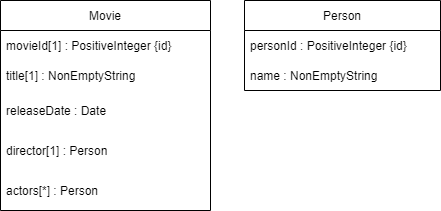

The diagram above was exported from draw.io. Its source (the exported page's mxGraphModel, read from the mxfile embedded in the PNG):
<mxGraphModel dx="1422" dy="794" grid="1" gridSize="10" guides="1" tooltips="1" connect="1" arrows="1" fold="1" page="1" pageScale="1" pageWidth="827" pageHeight="1169" math="0" shadow="0">
  <root>
    <mxCell id="WIyWlLk6GJQsqaUBKTNV-0" />
    <mxCell id="WIyWlLk6GJQsqaUBKTNV-1" parent="WIyWlLk6GJQsqaUBKTNV-0" />
    <mxCell id="Z23tUenmmlelDA2k-XRh-1" value="Movie" style="swimlane;fontStyle=0;childLayout=stackLayout;horizontal=1;startSize=30;horizontalStack=0;resizeParent=1;resizeParentMax=0;resizeLast=0;collapsible=1;marginBottom=0;" parent="WIyWlLk6GJQsqaUBKTNV-1" vertex="1">
      <mxGeometry x="160" y="190" width="210" height="210" as="geometry" />
    </mxCell>
    <mxCell id="Z23tUenmmlelDA2k-XRh-2" value="movieId[1] : PositiveInteger {id}" style="text;strokeColor=none;fillColor=none;align=left;verticalAlign=middle;spacingLeft=4;spacingRight=4;overflow=hidden;points=[[0,0.5],[1,0.5]];portConstraint=eastwest;rotatable=0;" parent="Z23tUenmmlelDA2k-XRh-1" vertex="1">
      <mxGeometry y="30" width="210" height="30" as="geometry" />
    </mxCell>
    <mxCell id="Z23tUenmmlelDA2k-XRh-3" value="title[1] : NonEmptyString" style="text;strokeColor=none;fillColor=none;align=left;verticalAlign=middle;spacingLeft=4;spacingRight=4;overflow=hidden;points=[[0,0.5],[1,0.5]];portConstraint=eastwest;rotatable=0;" parent="Z23tUenmmlelDA2k-XRh-1" vertex="1">
      <mxGeometry y="60" width="210" height="30" as="geometry" />
    </mxCell>
    <mxCell id="Z23tUenmmlelDA2k-XRh-13" value="releaseDate : Date" style="text;strokeColor=none;fillColor=none;align=left;verticalAlign=middle;spacingLeft=4;spacingRight=4;overflow=hidden;points=[[0,0.5],[1,0.5]];portConstraint=eastwest;rotatable=0;" parent="Z23tUenmmlelDA2k-XRh-1" vertex="1">
      <mxGeometry y="90" width="210" height="40" as="geometry" />
    </mxCell>
    <mxCell id="Z23tUenmmlelDA2k-XRh-14" value="director[1] : Person" style="text;strokeColor=none;fillColor=none;align=left;verticalAlign=middle;spacingLeft=4;spacingRight=4;overflow=hidden;points=[[0,0.5],[1,0.5]];portConstraint=eastwest;rotatable=0;" parent="Z23tUenmmlelDA2k-XRh-1" vertex="1">
      <mxGeometry y="130" width="210" height="40" as="geometry" />
    </mxCell>
    <mxCell id="Z23tUenmmlelDA2k-XRh-4" value="actors[*] : Person" style="text;strokeColor=none;fillColor=none;align=left;verticalAlign=middle;spacingLeft=4;spacingRight=4;overflow=hidden;points=[[0,0.5],[1,0.5]];portConstraint=eastwest;rotatable=0;" parent="Z23tUenmmlelDA2k-XRh-1" vertex="1">
      <mxGeometry y="170" width="210" height="40" as="geometry" />
    </mxCell>
    <mxCell id="Z23tUenmmlelDA2k-XRh-9" value="Person" style="swimlane;fontStyle=0;childLayout=stackLayout;horizontal=1;startSize=30;horizontalStack=0;resizeParent=1;resizeParentMax=0;resizeLast=0;collapsible=1;marginBottom=0;" parent="WIyWlLk6GJQsqaUBKTNV-1" vertex="1">
      <mxGeometry x="404" y="190" width="196" height="90" as="geometry" />
    </mxCell>
    <mxCell id="Z23tUenmmlelDA2k-XRh-15" value="personId : PositiveInteger {id}" style="text;strokeColor=none;fillColor=none;align=left;verticalAlign=middle;spacingLeft=4;spacingRight=4;overflow=hidden;points=[[0,0.5],[1,0.5]];portConstraint=eastwest;rotatable=0;" parent="Z23tUenmmlelDA2k-XRh-9" vertex="1">
      <mxGeometry y="30" width="196" height="30" as="geometry" />
    </mxCell>
    <mxCell id="Z23tUenmmlelDA2k-XRh-16" value="name : NonEmptyString" style="text;strokeColor=none;fillColor=none;align=left;verticalAlign=middle;spacingLeft=4;spacingRight=4;overflow=hidden;points=[[0,0.5],[1,0.5]];portConstraint=eastwest;rotatable=0;" parent="Z23tUenmmlelDA2k-XRh-9" vertex="1">
      <mxGeometry y="60" width="196" height="30" as="geometry" />
    </mxCell>
  </root>
</mxGraphModel>